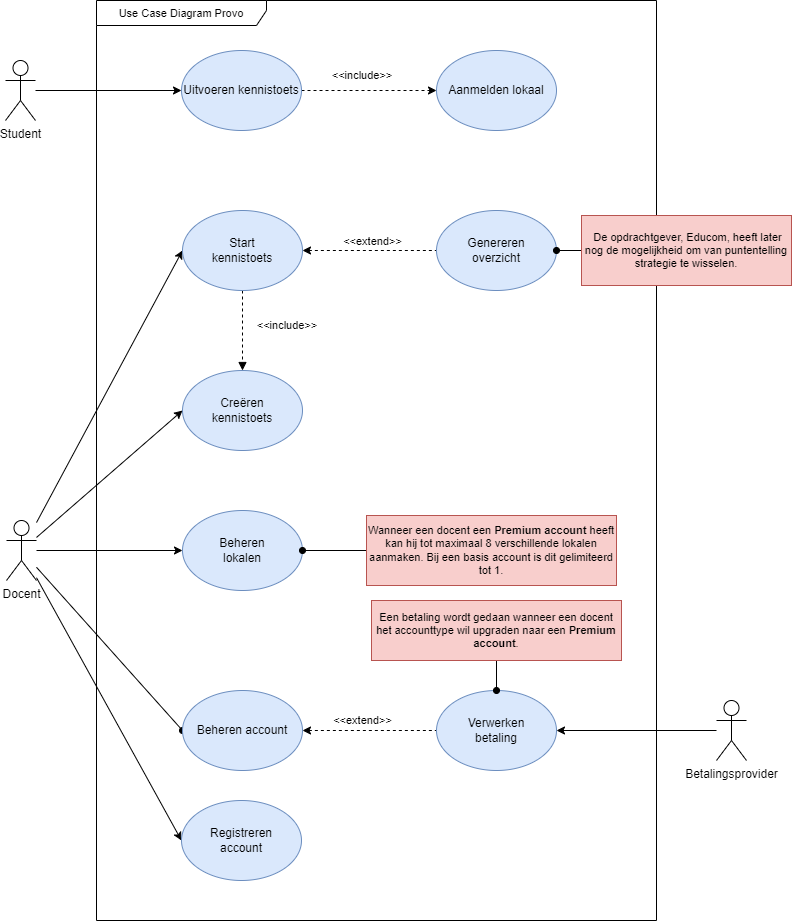

The diagram above was exported from draw.io. Its source (the exported page's mxGraphModel, read from the mxfile embedded in the PNG):
<mxGraphModel dx="2700" dy="1470" grid="1" gridSize="10" guides="1" tooltips="1" connect="1" arrows="1" fold="1" page="1" pageScale="1" pageWidth="827" pageHeight="1169" math="0" shadow="0">
  <root>
    <mxCell id="0" />
    <mxCell id="1" parent="0" />
    <mxCell id="BvIDtJmnVFWicTvGa-sz-33" value="&lt;div&gt;Use Case Diagram Provo&lt;/div&gt;" style="shape=umlFrame;whiteSpace=wrap;html=1;fontSize=11;width=170;height=25;fillColor=#FFFFFF;gradientColor=none;" parent="1" vertex="1">
      <mxGeometry x="140" y="410" width="560" height="920" as="geometry" />
    </mxCell>
    <mxCell id="BvIDtJmnVFWicTvGa-sz-1" style="edgeStyle=orthogonalEdgeStyle;rounded=0;orthogonalLoop=1;jettySize=auto;html=1;entryX=0;entryY=0.5;entryDx=0;entryDy=0;" parent="1" source="vWqzwBzhJyn0u1dl91xt-2" target="vWqzwBzhJyn0u1dl91xt-28" edge="1">
      <mxGeometry relative="1" as="geometry" />
    </mxCell>
    <mxCell id="vWqzwBzhJyn0u1dl91xt-2" value="Student" style="shape=umlActor;verticalLabelPosition=bottom;verticalAlign=top;html=1;outlineConnect=0;fillColor=default;" parent="1" vertex="1">
      <mxGeometry x="49" y="470" width="30" height="60" as="geometry" />
    </mxCell>
    <mxCell id="DR31xM-_CSSe1_4_lPhj-14" style="edgeStyle=none;rounded=0;orthogonalLoop=1;jettySize=auto;html=1;entryX=0;entryY=0.5;entryDx=0;entryDy=0;" parent="1" source="DR31xM-_CSSe1_4_lPhj-1" target="DR31xM-_CSSe1_4_lPhj-3" edge="1">
      <mxGeometry relative="1" as="geometry" />
    </mxCell>
    <mxCell id="DR31xM-_CSSe1_4_lPhj-15" style="edgeStyle=none;rounded=0;orthogonalLoop=1;jettySize=auto;html=1;entryX=0;entryY=0.5;entryDx=0;entryDy=0;" parent="1" source="DR31xM-_CSSe1_4_lPhj-1" target="DR31xM-_CSSe1_4_lPhj-4" edge="1">
      <mxGeometry relative="1" as="geometry" />
    </mxCell>
    <mxCell id="1RgpT1ZeriVBSKO3uOhe-7" style="edgeStyle=none;rounded=0;orthogonalLoop=1;jettySize=auto;html=1;entryX=0;entryY=0.5;entryDx=0;entryDy=0;fontSize=11;" parent="1" source="DR31xM-_CSSe1_4_lPhj-1" target="1RgpT1ZeriVBSKO3uOhe-6" edge="1">
      <mxGeometry relative="1" as="geometry" />
    </mxCell>
    <mxCell id="1RgpT1ZeriVBSKO3uOhe-10" style="edgeStyle=none;rounded=0;orthogonalLoop=1;jettySize=auto;html=1;entryX=0;entryY=0.5;entryDx=0;entryDy=0;fontSize=11;endArrow=oval;endFill=1;" parent="1" source="DR31xM-_CSSe1_4_lPhj-1" target="vWqzwBzhJyn0u1dl91xt-11" edge="1">
      <mxGeometry relative="1" as="geometry" />
    </mxCell>
    <mxCell id="DR31xM-_CSSe1_4_lPhj-2" value="&lt;div&gt;Creëren&lt;br&gt;&lt;/div&gt;&lt;div&gt;kennistoets&lt;/div&gt;" style="ellipse;whiteSpace=wrap;html=1;fillColor=#dae8fc;strokeColor=#6c8ebf;" parent="1" vertex="1">
      <mxGeometry x="226" y="780" width="120" height="80" as="geometry" />
    </mxCell>
    <mxCell id="BvIDtJmnVFWicTvGa-sz-9" value="" style="edgeStyle=none;rounded=0;orthogonalLoop=1;jettySize=auto;html=1;dashed=1;fontSize=11;endArrow=block;endFill=1;" parent="1" source="DR31xM-_CSSe1_4_lPhj-3" target="DR31xM-_CSSe1_4_lPhj-2" edge="1">
      <mxGeometry relative="1" as="geometry" />
    </mxCell>
    <mxCell id="DR31xM-_CSSe1_4_lPhj-3" value="&lt;div&gt;Start&lt;/div&gt;&lt;div&gt;kennistoets&lt;/div&gt;" style="ellipse;whiteSpace=wrap;html=1;fillColor=#dae8fc;strokeColor=#6c8ebf;" parent="1" vertex="1">
      <mxGeometry x="226" y="620" width="120" height="80" as="geometry" />
    </mxCell>
    <mxCell id="vWqzwBzhJyn0u1dl91xt-5" value="Aanmelden lokaal" style="ellipse;whiteSpace=wrap;html=1;fillColor=#dae8fc;strokeColor=#6c8ebf;" parent="1" vertex="1">
      <mxGeometry x="480" y="460" width="120" height="80" as="geometry" />
    </mxCell>
    <mxCell id="DR31xM-_CSSe1_4_lPhj-4" value="&lt;div&gt;Registreren&lt;/div&gt;&lt;div&gt;account&lt;br&gt;&lt;/div&gt;" style="ellipse;whiteSpace=wrap;html=1;fillColor=#dae8fc;strokeColor=#6c8ebf;" parent="1" vertex="1">
      <mxGeometry x="225" y="1210" width="120" height="80" as="geometry" />
    </mxCell>
    <mxCell id="vWqzwBzhJyn0u1dl91xt-18" style="orthogonalLoop=1;jettySize=auto;html=1;exitX=1;exitY=0.5;exitDx=0;exitDy=0;entryX=0;entryY=0.5;entryDx=0;entryDy=0;rounded=0;dashed=1;startArrow=classic;startFill=1;endArrow=none;endFill=0;" parent="1" source="vWqzwBzhJyn0u1dl91xt-11" target="DR31xM-_CSSe1_4_lPhj-27" edge="1">
      <mxGeometry relative="1" as="geometry">
        <mxPoint x="461" y="1060" as="targetPoint" />
      </mxGeometry>
    </mxCell>
    <mxCell id="vWqzwBzhJyn0u1dl91xt-11" value="&lt;div&gt;Beheren account&lt;/div&gt;" style="ellipse;whiteSpace=wrap;html=1;fillColor=#dae8fc;strokeColor=#6c8ebf;" parent="1" vertex="1">
      <mxGeometry x="226" y="1100" width="120" height="80" as="geometry" />
    </mxCell>
    <mxCell id="vWqzwBzhJyn0u1dl91xt-22" value="&lt;font style=&quot;font-size: 11px&quot;&gt;&amp;lt;&amp;lt;extend&amp;gt;&amp;gt;&lt;/font&gt;" style="text;html=1;align=center;verticalAlign=middle;resizable=0;points=[];autosize=1;strokeColor=none;fillColor=none;rotation=0;" parent="1" vertex="1">
      <mxGeometry x="361" y="1120" width="90" height="20" as="geometry" />
    </mxCell>
    <mxCell id="DR31xM-_CSSe1_4_lPhj-27" value="&lt;div&gt;Verwerken&lt;/div&gt;&lt;div&gt;betaling&lt;/div&gt;" style="ellipse;whiteSpace=wrap;html=1;strokeColor=#6c8ebf;fillColor=#dae8fc;" parent="1" vertex="1">
      <mxGeometry x="480" y="1100" width="120" height="80" as="geometry" />
    </mxCell>
    <mxCell id="DR31xM-_CSSe1_4_lPhj-30" style="edgeStyle=none;rounded=0;orthogonalLoop=1;jettySize=auto;html=1;entryX=1;entryY=0.5;entryDx=0;entryDy=0;fontSize=11;" parent="1" source="vWqzwBzhJyn0u1dl91xt-24" target="DR31xM-_CSSe1_4_lPhj-27" edge="1">
      <mxGeometry relative="1" as="geometry" />
    </mxCell>
    <mxCell id="vWqzwBzhJyn0u1dl91xt-24" value="Betalingsprovider" style="shape=umlActor;verticalLabelPosition=bottom;verticalAlign=top;html=1;" parent="1" vertex="1">
      <mxGeometry x="760" y="1110" width="30" height="60" as="geometry" />
    </mxCell>
    <mxCell id="DR31xM-_CSSe1_4_lPhj-34" value="" style="edgeStyle=none;rounded=0;orthogonalLoop=1;jettySize=auto;html=1;fontSize=11;exitX=1;exitY=0.5;exitDx=0;exitDy=0;dashed=1;endArrow=none;endFill=0;startArrow=classic;startFill=1;" parent="1" source="DR31xM-_CSSe1_4_lPhj-3" target="DR31xM-_CSSe1_4_lPhj-33" edge="1">
      <mxGeometry relative="1" as="geometry">
        <mxPoint x="630" y="660" as="sourcePoint" />
      </mxGeometry>
    </mxCell>
    <mxCell id="DR31xM-_CSSe1_4_lPhj-35" value="&lt;div&gt;&amp;lt;&amp;lt;extend&amp;gt;&amp;gt;&lt;/div&gt;" style="edgeLabel;html=1;align=center;verticalAlign=middle;resizable=0;points=[];fontSize=11;" parent="DR31xM-_CSSe1_4_lPhj-34" connectable="0" vertex="1">
      <mxGeometry x="-0.1198" y="2" relative="1" as="geometry">
        <mxPoint x="10" y="-8" as="offset" />
      </mxGeometry>
    </mxCell>
    <mxCell id="BvIDtJmnVFWicTvGa-sz-3" style="rounded=0;orthogonalLoop=1;jettySize=auto;html=1;entryX=0;entryY=0.5;entryDx=0;entryDy=0;dashed=1;" parent="1" source="vWqzwBzhJyn0u1dl91xt-28" target="vWqzwBzhJyn0u1dl91xt-5" edge="1">
      <mxGeometry relative="1" as="geometry" />
    </mxCell>
    <mxCell id="vWqzwBzhJyn0u1dl91xt-28" value="Uitvoeren kennistoets" style="ellipse;whiteSpace=wrap;html=1;fillColor=#dae8fc;strokeColor=#6c8ebf;" parent="1" vertex="1">
      <mxGeometry x="225" y="460" width="120" height="80" as="geometry" />
    </mxCell>
    <mxCell id="DR31xM-_CSSe1_4_lPhj-33" value="&lt;div&gt;Genereren&lt;/div&gt;&lt;div&gt;overzicht&lt;br&gt;&lt;/div&gt;" style="ellipse;whiteSpace=wrap;html=1;fillColor=#dae8fc;strokeColor=#6c8ebf;" parent="1" vertex="1">
      <mxGeometry x="480" y="620" width="120" height="80" as="geometry" />
    </mxCell>
    <mxCell id="DR31xM-_CSSe1_4_lPhj-9" style="rounded=0;orthogonalLoop=1;jettySize=auto;html=1;entryX=0;entryY=0.5;entryDx=0;entryDy=0;" parent="1" source="DR31xM-_CSSe1_4_lPhj-1" target="DR31xM-_CSSe1_4_lPhj-2" edge="1">
      <mxGeometry relative="1" as="geometry" />
    </mxCell>
    <mxCell id="BvIDtJmnVFWicTvGa-sz-5" value="&lt;font style=&quot;font-size: 11px&quot;&gt;&amp;lt;&amp;lt;include&amp;gt;&amp;gt;&lt;/font&gt;" style="text;html=1;strokeColor=none;fillColor=none;align=center;verticalAlign=middle;whiteSpace=wrap;rounded=0;rotation=0;" parent="1" vertex="1">
      <mxGeometry x="376" y="470" width="60" height="30" as="geometry" />
    </mxCell>
    <mxCell id="BvIDtJmnVFWicTvGa-sz-10" value="&amp;lt;&amp;lt;include&amp;gt;&amp;gt;" style="text;html=1;strokeColor=none;fillColor=none;align=center;verticalAlign=middle;whiteSpace=wrap;rounded=0;fontSize=11;" parent="1" vertex="1">
      <mxGeometry x="301" y="720" width="60" height="30" as="geometry" />
    </mxCell>
    <mxCell id="BvIDtJmnVFWicTvGa-sz-18" style="edgeStyle=none;rounded=0;orthogonalLoop=1;jettySize=auto;html=1;entryX=0.017;entryY=0.638;entryDx=0;entryDy=0;entryPerimeter=0;dashed=1;fontSize=11;endArrow=classicThin;endFill=1;" parent="1" source="DR31xM-_CSSe1_4_lPhj-27" target="DR31xM-_CSSe1_4_lPhj-27" edge="1">
      <mxGeometry relative="1" as="geometry" />
    </mxCell>
    <mxCell id="1RgpT1ZeriVBSKO3uOhe-6" value="&lt;div&gt;Beheren&lt;/div&gt;&lt;div&gt;lokalen&lt;br&gt;&lt;/div&gt;" style="ellipse;whiteSpace=wrap;html=1;fillColor=#dae8fc;strokeColor=#6c8ebf;" parent="1" vertex="1">
      <mxGeometry x="226" y="920" width="120" height="80" as="geometry" />
    </mxCell>
    <mxCell id="1RgpT1ZeriVBSKO3uOhe-9" style="edgeStyle=none;rounded=0;orthogonalLoop=1;jettySize=auto;html=1;entryX=1;entryY=0.5;entryDx=0;entryDy=0;fontSize=11;endArrow=oval;endFill=1;" parent="1" source="1RgpT1ZeriVBSKO3uOhe-8" target="1RgpT1ZeriVBSKO3uOhe-6" edge="1">
      <mxGeometry relative="1" as="geometry" />
    </mxCell>
    <mxCell id="1RgpT1ZeriVBSKO3uOhe-8" value="Wanneer een docent een &lt;b&gt;Premium&lt;/b&gt; &lt;b&gt;account&lt;/b&gt; heeft kan hij tot maximaal 8 verschillende lokalen aanmaken. Bij een basis account is dit gelimiteerd tot 1." style="rounded=0;whiteSpace=wrap;html=1;fontSize=11;fillColor=#f8cecc;strokeColor=#b85450;" parent="1" vertex="1">
      <mxGeometry x="410" y="925" width="250" height="70" as="geometry" />
    </mxCell>
    <mxCell id="1RgpT1ZeriVBSKO3uOhe-13" style="edgeStyle=none;rounded=0;orthogonalLoop=1;jettySize=auto;html=1;entryX=1;entryY=0.5;entryDx=0;entryDy=0;fontSize=11;endArrow=oval;endFill=1;" parent="1" source="1RgpT1ZeriVBSKO3uOhe-12" target="DR31xM-_CSSe1_4_lPhj-33" edge="1">
      <mxGeometry relative="1" as="geometry" />
    </mxCell>
    <mxCell id="1RgpT1ZeriVBSKO3uOhe-12" value="&amp;nbsp;De opdrachtgever, Educom, heeft later nog de mogelijkheid om van puntentelling strategie te wisselen." style="rounded=0;whiteSpace=wrap;html=1;fontSize=11;fillColor=#f8cecc;strokeColor=#b85450;align=center;" parent="1" vertex="1">
      <mxGeometry x="625" y="625" width="210" height="70" as="geometry" />
    </mxCell>
    <mxCell id="DR31xM-_CSSe1_4_lPhj-1" value="&lt;div&gt;Docent&lt;/div&gt;" style="shape=umlActor;verticalLabelPosition=bottom;verticalAlign=top;html=1;" parent="1" vertex="1">
      <mxGeometry x="50" y="930" width="30" height="60" as="geometry" />
    </mxCell>
    <mxCell id="4NxKkWxah0Swf_6InSsr-3" style="rounded=0;orthogonalLoop=1;jettySize=auto;html=1;endArrow=oval;endFill=1;" parent="1" source="4NxKkWxah0Swf_6InSsr-2" target="DR31xM-_CSSe1_4_lPhj-27" edge="1">
      <mxGeometry relative="1" as="geometry" />
    </mxCell>
    <mxCell id="4NxKkWxah0Swf_6InSsr-2" value="Een betaling wordt gedaan wanneer een docent het accounttype wil upgraden naar een &lt;b&gt;Premium account&lt;/b&gt;." style="rounded=0;whiteSpace=wrap;html=1;fontSize=11;fillColor=#f8cecc;strokeColor=#b85450;" parent="1" vertex="1">
      <mxGeometry x="415" y="1010" width="250" height="60" as="geometry" />
    </mxCell>
  </root>
</mxGraphModel>